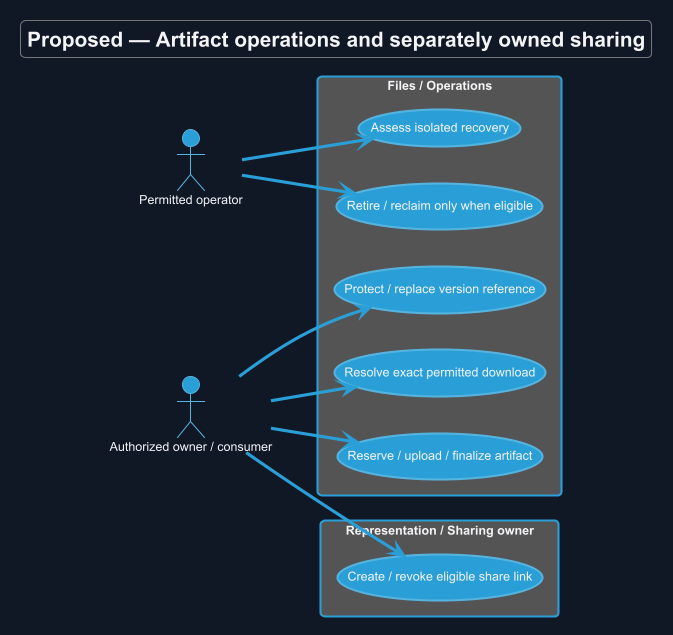

The diagram above was rendered by PlantUML. Its source (embedded in the PNG):
@startuml
!theme cyborg
skinparam backgroundColor #111827
skinparam defaultFontColor #F3F4F6
title Proposed — Artifact operations and separately owned sharing
skinparam backgroundColor #111827
skinparam shadowing false
skinparam defaultFontName Arial

left to right direction
actor "Authorized owner / consumer" as U
actor "Permitted operator" as O
rectangle "Files / Operations" {
 usecase "Reserve / upload / finalize artifact" as A
 usecase "Resolve exact permitted download" as D
 usecase "Protect / replace version reference" as V
 usecase "Retire / reclaim only when eligible" as X
 usecase "Assess isolated recovery" as R
}
rectangle "Representation / Sharing owner" {
 usecase "Create / revoke eligible share link" as S
}
U --> A
U --> D
U --> V
U --> S
O --> X
O --> R

@enduml